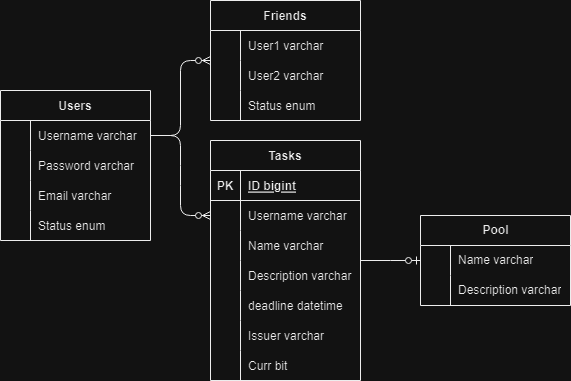

The diagram above was exported from draw.io. Its source (the exported page's mxGraphModel, read from the mxfile embedded in the PNG):
<mxGraphModel dx="1050" dy="549" grid="1" gridSize="10" guides="1" tooltips="1" connect="1" arrows="1" fold="1" page="1" pageScale="1" pageWidth="850" pageHeight="1100" math="0" shadow="0" extFonts="Permanent Marker^https://fonts.googleapis.com/css?family=Permanent+Marker">
  <root>
    <mxCell id="0" />
    <mxCell id="1" parent="0" />
    <mxCell id="C-vyLk0tnHw3VtMMgP7b-1" value="" style="edgeStyle=entityRelationEdgeStyle;endArrow=ERzeroToMany;startArrow=none;endFill=1;startFill=0;" parent="1" source="C-vyLk0tnHw3VtMMgP7b-27" target="C-vyLk0tnHw3VtMMgP7b-2" edge="1">
      <mxGeometry width="100" height="100" relative="1" as="geometry">
        <mxPoint x="270" y="195" as="sourcePoint" />
        <mxPoint x="425" y="90" as="targetPoint" />
      </mxGeometry>
    </mxCell>
    <mxCell id="C-vyLk0tnHw3VtMMgP7b-2" value="Friends" style="shape=table;startSize=30;container=1;collapsible=1;childLayout=tableLayout;fixedRows=1;rowLines=0;fontStyle=1;align=center;resizeLast=1;" parent="1" vertex="1">
      <mxGeometry x="230" y="40" width="150" height="120" as="geometry" />
    </mxCell>
    <mxCell id="C-vyLk0tnHw3VtMMgP7b-6" value="" style="shape=partialRectangle;collapsible=0;dropTarget=0;pointerEvents=0;fillColor=none;points=[[0,0.5],[1,0.5]];portConstraint=eastwest;top=0;left=0;right=0;bottom=0;" parent="C-vyLk0tnHw3VtMMgP7b-2" vertex="1">
      <mxGeometry y="30" width="150" height="30" as="geometry" />
    </mxCell>
    <mxCell id="C-vyLk0tnHw3VtMMgP7b-7" value="" style="shape=partialRectangle;overflow=hidden;connectable=0;fillColor=none;top=0;left=0;bottom=0;right=0;" parent="C-vyLk0tnHw3VtMMgP7b-6" vertex="1">
      <mxGeometry width="30" height="30" as="geometry">
        <mxRectangle width="30" height="30" as="alternateBounds" />
      </mxGeometry>
    </mxCell>
    <mxCell id="C-vyLk0tnHw3VtMMgP7b-8" value="User1 varchar" style="shape=partialRectangle;overflow=hidden;connectable=0;fillColor=none;top=0;left=0;bottom=0;right=0;align=left;spacingLeft=6;" parent="C-vyLk0tnHw3VtMMgP7b-6" vertex="1">
      <mxGeometry x="30" width="120" height="30" as="geometry">
        <mxRectangle width="120" height="30" as="alternateBounds" />
      </mxGeometry>
    </mxCell>
    <mxCell id="C-vyLk0tnHw3VtMMgP7b-9" value="" style="shape=partialRectangle;collapsible=0;dropTarget=0;pointerEvents=0;fillColor=none;points=[[0,0.5],[1,0.5]];portConstraint=eastwest;top=0;left=0;right=0;bottom=0;" parent="C-vyLk0tnHw3VtMMgP7b-2" vertex="1">
      <mxGeometry y="60" width="150" height="30" as="geometry" />
    </mxCell>
    <mxCell id="C-vyLk0tnHw3VtMMgP7b-10" value="" style="shape=partialRectangle;overflow=hidden;connectable=0;fillColor=none;top=0;left=0;bottom=0;right=0;" parent="C-vyLk0tnHw3VtMMgP7b-9" vertex="1">
      <mxGeometry width="30" height="30" as="geometry">
        <mxRectangle width="30" height="30" as="alternateBounds" />
      </mxGeometry>
    </mxCell>
    <mxCell id="C-vyLk0tnHw3VtMMgP7b-11" value="User2 varchar" style="shape=partialRectangle;overflow=hidden;connectable=0;fillColor=none;top=0;left=0;bottom=0;right=0;align=left;spacingLeft=6;" parent="C-vyLk0tnHw3VtMMgP7b-9" vertex="1">
      <mxGeometry x="30" width="120" height="30" as="geometry">
        <mxRectangle width="120" height="30" as="alternateBounds" />
      </mxGeometry>
    </mxCell>
    <mxCell id="6jihz2-TNhxMpS16cRit-77" value="" style="shape=partialRectangle;collapsible=0;dropTarget=0;pointerEvents=0;fillColor=none;points=[[0,0.5],[1,0.5]];portConstraint=eastwest;top=0;left=0;right=0;bottom=0;" vertex="1" parent="C-vyLk0tnHw3VtMMgP7b-2">
      <mxGeometry y="90" width="150" height="30" as="geometry" />
    </mxCell>
    <mxCell id="6jihz2-TNhxMpS16cRit-78" value="" style="shape=partialRectangle;overflow=hidden;connectable=0;fillColor=none;top=0;left=0;bottom=0;right=0;" vertex="1" parent="6jihz2-TNhxMpS16cRit-77">
      <mxGeometry width="30" height="30" as="geometry">
        <mxRectangle width="30" height="30" as="alternateBounds" />
      </mxGeometry>
    </mxCell>
    <mxCell id="6jihz2-TNhxMpS16cRit-79" value="Status enum" style="shape=partialRectangle;overflow=hidden;connectable=0;fillColor=none;top=0;left=0;bottom=0;right=0;align=left;spacingLeft=6;" vertex="1" parent="6jihz2-TNhxMpS16cRit-77">
      <mxGeometry x="30" width="120" height="30" as="geometry">
        <mxRectangle width="120" height="30" as="alternateBounds" />
      </mxGeometry>
    </mxCell>
    <mxCell id="6jihz2-TNhxMpS16cRit-15" value="Pool" style="shape=table;startSize=30;container=1;collapsible=1;childLayout=tableLayout;fixedRows=1;rowLines=0;fontStyle=1;align=center;resizeLast=1;html=1;" vertex="1" parent="1">
      <mxGeometry x="440" y="255" width="150" height="90" as="geometry" />
    </mxCell>
    <mxCell id="6jihz2-TNhxMpS16cRit-19" value="" style="shape=tableRow;horizontal=0;startSize=0;swimlaneHead=0;swimlaneBody=0;fillColor=none;collapsible=0;dropTarget=0;points=[[0,0.5],[1,0.5]];portConstraint=eastwest;top=0;left=0;right=0;bottom=0;" vertex="1" parent="6jihz2-TNhxMpS16cRit-15">
      <mxGeometry y="30" width="150" height="30" as="geometry" />
    </mxCell>
    <mxCell id="6jihz2-TNhxMpS16cRit-20" value="" style="shape=partialRectangle;connectable=0;fillColor=none;top=0;left=0;bottom=0;right=0;editable=1;overflow=hidden;whiteSpace=wrap;html=1;" vertex="1" parent="6jihz2-TNhxMpS16cRit-19">
      <mxGeometry width="30" height="30" as="geometry">
        <mxRectangle width="30" height="30" as="alternateBounds" />
      </mxGeometry>
    </mxCell>
    <mxCell id="6jihz2-TNhxMpS16cRit-21" value="Name varchar" style="shape=partialRectangle;connectable=0;fillColor=none;top=0;left=0;bottom=0;right=0;align=left;spacingLeft=6;overflow=hidden;whiteSpace=wrap;html=1;" vertex="1" parent="6jihz2-TNhxMpS16cRit-19">
      <mxGeometry x="30" width="120" height="30" as="geometry">
        <mxRectangle width="120" height="30" as="alternateBounds" />
      </mxGeometry>
    </mxCell>
    <mxCell id="6jihz2-TNhxMpS16cRit-25" value="" style="shape=tableRow;horizontal=0;startSize=0;swimlaneHead=0;swimlaneBody=0;fillColor=none;collapsible=0;dropTarget=0;points=[[0,0.5],[1,0.5]];portConstraint=eastwest;top=0;left=0;right=0;bottom=0;" vertex="1" parent="6jihz2-TNhxMpS16cRit-15">
      <mxGeometry y="60" width="150" height="30" as="geometry" />
    </mxCell>
    <mxCell id="6jihz2-TNhxMpS16cRit-26" value="" style="shape=partialRectangle;connectable=0;fillColor=none;top=0;left=0;bottom=0;right=0;editable=1;overflow=hidden;whiteSpace=wrap;html=1;" vertex="1" parent="6jihz2-TNhxMpS16cRit-25">
      <mxGeometry width="30" height="30" as="geometry">
        <mxRectangle width="30" height="30" as="alternateBounds" />
      </mxGeometry>
    </mxCell>
    <mxCell id="6jihz2-TNhxMpS16cRit-27" value="Description varchar" style="shape=partialRectangle;connectable=0;fillColor=none;top=0;left=0;bottom=0;right=0;align=left;spacingLeft=6;overflow=hidden;whiteSpace=wrap;html=1;" vertex="1" parent="6jihz2-TNhxMpS16cRit-25">
      <mxGeometry x="30" width="120" height="30" as="geometry">
        <mxRectangle width="120" height="30" as="alternateBounds" />
      </mxGeometry>
    </mxCell>
    <mxCell id="6jihz2-TNhxMpS16cRit-50" value="" style="edgeStyle=entityRelationEdgeStyle;endArrow=ERzeroToMany;startArrow=none;endFill=1;startFill=0;" edge="1" parent="1" source="C-vyLk0tnHw3VtMMgP7b-27" target="C-vyLk0tnHw3VtMMgP7b-17">
      <mxGeometry width="100" height="100" relative="1" as="geometry">
        <mxPoint x="320" y="280" as="sourcePoint" />
        <mxPoint x="435" y="200" as="targetPoint" />
      </mxGeometry>
    </mxCell>
    <mxCell id="C-vyLk0tnHw3VtMMgP7b-13" value="Tasks" style="shape=table;startSize=30;container=1;collapsible=1;childLayout=tableLayout;fixedRows=1;rowLines=0;fontStyle=1;align=center;resizeLast=1;" parent="1" vertex="1">
      <mxGeometry x="230" y="180" width="150" height="240" as="geometry">
        <mxRectangle x="370" y="160" width="70" height="30" as="alternateBounds" />
      </mxGeometry>
    </mxCell>
    <mxCell id="C-vyLk0tnHw3VtMMgP7b-14" value="" style="shape=partialRectangle;collapsible=0;dropTarget=0;pointerEvents=0;fillColor=none;points=[[0,0.5],[1,0.5]];portConstraint=eastwest;top=0;left=0;right=0;bottom=1;" parent="C-vyLk0tnHw3VtMMgP7b-13" vertex="1">
      <mxGeometry y="30" width="150" height="30" as="geometry" />
    </mxCell>
    <mxCell id="C-vyLk0tnHw3VtMMgP7b-15" value="PK" style="shape=partialRectangle;overflow=hidden;connectable=0;fillColor=none;top=0;left=0;bottom=0;right=0;fontStyle=1;" parent="C-vyLk0tnHw3VtMMgP7b-14" vertex="1">
      <mxGeometry width="30" height="30" as="geometry">
        <mxRectangle width="30" height="30" as="alternateBounds" />
      </mxGeometry>
    </mxCell>
    <mxCell id="C-vyLk0tnHw3VtMMgP7b-16" value="ID bigint" style="shape=partialRectangle;overflow=hidden;connectable=0;fillColor=none;top=0;left=0;bottom=0;right=0;align=left;spacingLeft=6;fontStyle=5;" parent="C-vyLk0tnHw3VtMMgP7b-14" vertex="1">
      <mxGeometry x="30" width="120" height="30" as="geometry">
        <mxRectangle width="120" height="30" as="alternateBounds" />
      </mxGeometry>
    </mxCell>
    <mxCell id="C-vyLk0tnHw3VtMMgP7b-17" value="" style="shape=partialRectangle;collapsible=0;dropTarget=0;pointerEvents=0;fillColor=none;points=[[0,0.5],[1,0.5]];portConstraint=eastwest;top=0;left=0;right=0;bottom=0;" parent="C-vyLk0tnHw3VtMMgP7b-13" vertex="1">
      <mxGeometry y="60" width="150" height="30" as="geometry" />
    </mxCell>
    <mxCell id="C-vyLk0tnHw3VtMMgP7b-18" value="" style="shape=partialRectangle;overflow=hidden;connectable=0;fillColor=none;top=0;left=0;bottom=0;right=0;" parent="C-vyLk0tnHw3VtMMgP7b-17" vertex="1">
      <mxGeometry width="30" height="30" as="geometry">
        <mxRectangle width="30" height="30" as="alternateBounds" />
      </mxGeometry>
    </mxCell>
    <mxCell id="C-vyLk0tnHw3VtMMgP7b-19" value="Username varchar" style="shape=partialRectangle;overflow=hidden;connectable=0;fillColor=none;top=0;left=0;bottom=0;right=0;align=left;spacingLeft=6;" parent="C-vyLk0tnHw3VtMMgP7b-17" vertex="1">
      <mxGeometry x="30" width="120" height="30" as="geometry">
        <mxRectangle width="120" height="30" as="alternateBounds" />
      </mxGeometry>
    </mxCell>
    <mxCell id="C-vyLk0tnHw3VtMMgP7b-20" value="" style="shape=partialRectangle;collapsible=0;dropTarget=0;pointerEvents=0;fillColor=none;points=[[0,0.5],[1,0.5]];portConstraint=eastwest;top=0;left=0;right=0;bottom=0;" parent="C-vyLk0tnHw3VtMMgP7b-13" vertex="1">
      <mxGeometry y="90" width="150" height="30" as="geometry" />
    </mxCell>
    <mxCell id="C-vyLk0tnHw3VtMMgP7b-21" value="" style="shape=partialRectangle;overflow=hidden;connectable=0;fillColor=none;top=0;left=0;bottom=0;right=0;" parent="C-vyLk0tnHw3VtMMgP7b-20" vertex="1">
      <mxGeometry width="30" height="30" as="geometry">
        <mxRectangle width="30" height="30" as="alternateBounds" />
      </mxGeometry>
    </mxCell>
    <mxCell id="C-vyLk0tnHw3VtMMgP7b-22" value="Name varchar" style="shape=partialRectangle;overflow=hidden;connectable=0;fillColor=none;top=0;left=0;bottom=0;right=0;align=left;spacingLeft=6;" parent="C-vyLk0tnHw3VtMMgP7b-20" vertex="1">
      <mxGeometry x="30" width="120" height="30" as="geometry">
        <mxRectangle width="120" height="30" as="alternateBounds" />
      </mxGeometry>
    </mxCell>
    <mxCell id="6jihz2-TNhxMpS16cRit-56" value="" style="shape=partialRectangle;collapsible=0;dropTarget=0;pointerEvents=0;fillColor=none;points=[[0,0.5],[1,0.5]];portConstraint=eastwest;top=0;left=0;right=0;bottom=0;" vertex="1" parent="C-vyLk0tnHw3VtMMgP7b-13">
      <mxGeometry y="120" width="150" height="30" as="geometry" />
    </mxCell>
    <mxCell id="6jihz2-TNhxMpS16cRit-57" value="" style="shape=partialRectangle;overflow=hidden;connectable=0;fillColor=none;top=0;left=0;bottom=0;right=0;" vertex="1" parent="6jihz2-TNhxMpS16cRit-56">
      <mxGeometry width="30" height="30" as="geometry">
        <mxRectangle width="30" height="30" as="alternateBounds" />
      </mxGeometry>
    </mxCell>
    <mxCell id="6jihz2-TNhxMpS16cRit-58" value="Description varchar" style="shape=partialRectangle;overflow=hidden;connectable=0;fillColor=none;top=0;left=0;bottom=0;right=0;align=left;spacingLeft=6;" vertex="1" parent="6jihz2-TNhxMpS16cRit-56">
      <mxGeometry x="30" width="120" height="30" as="geometry">
        <mxRectangle width="120" height="30" as="alternateBounds" />
      </mxGeometry>
    </mxCell>
    <mxCell id="6jihz2-TNhxMpS16cRit-59" value="" style="shape=partialRectangle;collapsible=0;dropTarget=0;pointerEvents=0;fillColor=none;points=[[0,0.5],[1,0.5]];portConstraint=eastwest;top=0;left=0;right=0;bottom=0;" vertex="1" parent="C-vyLk0tnHw3VtMMgP7b-13">
      <mxGeometry y="150" width="150" height="30" as="geometry" />
    </mxCell>
    <mxCell id="6jihz2-TNhxMpS16cRit-60" value="" style="shape=partialRectangle;overflow=hidden;connectable=0;fillColor=none;top=0;left=0;bottom=0;right=0;" vertex="1" parent="6jihz2-TNhxMpS16cRit-59">
      <mxGeometry width="30" height="30" as="geometry">
        <mxRectangle width="30" height="30" as="alternateBounds" />
      </mxGeometry>
    </mxCell>
    <mxCell id="6jihz2-TNhxMpS16cRit-61" value="deadline datetime" style="shape=partialRectangle;overflow=hidden;connectable=0;fillColor=none;top=0;left=0;bottom=0;right=0;align=left;spacingLeft=6;" vertex="1" parent="6jihz2-TNhxMpS16cRit-59">
      <mxGeometry x="30" width="120" height="30" as="geometry">
        <mxRectangle width="120" height="30" as="alternateBounds" />
      </mxGeometry>
    </mxCell>
    <mxCell id="6jihz2-TNhxMpS16cRit-62" value="" style="shape=partialRectangle;collapsible=0;dropTarget=0;pointerEvents=0;fillColor=none;points=[[0,0.5],[1,0.5]];portConstraint=eastwest;top=0;left=0;right=0;bottom=0;" vertex="1" parent="C-vyLk0tnHw3VtMMgP7b-13">
      <mxGeometry y="180" width="150" height="30" as="geometry" />
    </mxCell>
    <mxCell id="6jihz2-TNhxMpS16cRit-63" value="" style="shape=partialRectangle;overflow=hidden;connectable=0;fillColor=none;top=0;left=0;bottom=0;right=0;" vertex="1" parent="6jihz2-TNhxMpS16cRit-62">
      <mxGeometry width="30" height="30" as="geometry">
        <mxRectangle width="30" height="30" as="alternateBounds" />
      </mxGeometry>
    </mxCell>
    <mxCell id="6jihz2-TNhxMpS16cRit-64" value="Issuer varchar" style="shape=partialRectangle;overflow=hidden;connectable=0;fillColor=none;top=0;left=0;bottom=0;right=0;align=left;spacingLeft=6;" vertex="1" parent="6jihz2-TNhxMpS16cRit-62">
      <mxGeometry x="30" width="120" height="30" as="geometry">
        <mxRectangle width="120" height="30" as="alternateBounds" />
      </mxGeometry>
    </mxCell>
    <mxCell id="6jihz2-TNhxMpS16cRit-65" value="" style="shape=partialRectangle;collapsible=0;dropTarget=0;pointerEvents=0;fillColor=none;points=[[0,0.5],[1,0.5]];portConstraint=eastwest;top=0;left=0;right=0;bottom=0;" vertex="1" parent="C-vyLk0tnHw3VtMMgP7b-13">
      <mxGeometry y="210" width="150" height="30" as="geometry" />
    </mxCell>
    <mxCell id="6jihz2-TNhxMpS16cRit-66" value="" style="shape=partialRectangle;overflow=hidden;connectable=0;fillColor=none;top=0;left=0;bottom=0;right=0;" vertex="1" parent="6jihz2-TNhxMpS16cRit-65">
      <mxGeometry width="30" height="30" as="geometry">
        <mxRectangle width="30" height="30" as="alternateBounds" />
      </mxGeometry>
    </mxCell>
    <mxCell id="6jihz2-TNhxMpS16cRit-67" value="Curr bit" style="shape=partialRectangle;overflow=hidden;connectable=0;fillColor=none;top=0;left=0;bottom=0;right=0;align=left;spacingLeft=6;" vertex="1" parent="6jihz2-TNhxMpS16cRit-65">
      <mxGeometry x="30" width="120" height="30" as="geometry">
        <mxRectangle width="120" height="30" as="alternateBounds" />
      </mxGeometry>
    </mxCell>
    <mxCell id="C-vyLk0tnHw3VtMMgP7b-23" value="Users" style="shape=table;startSize=30;container=1;collapsible=1;childLayout=tableLayout;fixedRows=1;rowLines=0;fontStyle=1;align=center;resizeLast=1;" parent="1" vertex="1">
      <mxGeometry x="20" y="130" width="150" height="150" as="geometry" />
    </mxCell>
    <mxCell id="C-vyLk0tnHw3VtMMgP7b-27" value="" style="shape=partialRectangle;collapsible=0;dropTarget=0;pointerEvents=0;fillColor=none;points=[[0,0.5],[1,0.5]];portConstraint=eastwest;top=0;left=0;right=0;bottom=0;" parent="C-vyLk0tnHw3VtMMgP7b-23" vertex="1">
      <mxGeometry y="30" width="150" height="30" as="geometry" />
    </mxCell>
    <mxCell id="C-vyLk0tnHw3VtMMgP7b-28" value="" style="shape=partialRectangle;overflow=hidden;connectable=0;fillColor=none;top=0;left=0;bottom=0;right=0;" parent="C-vyLk0tnHw3VtMMgP7b-27" vertex="1">
      <mxGeometry width="30" height="30" as="geometry">
        <mxRectangle width="30" height="30" as="alternateBounds" />
      </mxGeometry>
    </mxCell>
    <mxCell id="C-vyLk0tnHw3VtMMgP7b-29" value="Username varchar" style="shape=partialRectangle;overflow=hidden;connectable=0;fillColor=none;top=0;left=0;bottom=0;right=0;align=left;spacingLeft=6;strokeColor=#000000;strokeWidth=10;" parent="C-vyLk0tnHw3VtMMgP7b-27" vertex="1">
      <mxGeometry x="30" width="120" height="30" as="geometry">
        <mxRectangle width="120" height="30" as="alternateBounds" />
      </mxGeometry>
    </mxCell>
    <mxCell id="6jihz2-TNhxMpS16cRit-68" value="" style="shape=partialRectangle;collapsible=0;dropTarget=0;pointerEvents=0;fillColor=none;points=[[0,0.5],[1,0.5]];portConstraint=eastwest;top=0;left=0;right=0;bottom=0;" vertex="1" parent="C-vyLk0tnHw3VtMMgP7b-23">
      <mxGeometry y="60" width="150" height="30" as="geometry" />
    </mxCell>
    <mxCell id="6jihz2-TNhxMpS16cRit-69" value="" style="shape=partialRectangle;overflow=hidden;connectable=0;fillColor=none;top=0;left=0;bottom=0;right=0;" vertex="1" parent="6jihz2-TNhxMpS16cRit-68">
      <mxGeometry width="30" height="30" as="geometry">
        <mxRectangle width="30" height="30" as="alternateBounds" />
      </mxGeometry>
    </mxCell>
    <mxCell id="6jihz2-TNhxMpS16cRit-70" value="Password varchar" style="shape=partialRectangle;overflow=hidden;connectable=0;fillColor=none;top=0;left=0;bottom=0;right=0;align=left;spacingLeft=6;strokeColor=#000000;strokeWidth=10;" vertex="1" parent="6jihz2-TNhxMpS16cRit-68">
      <mxGeometry x="30" width="120" height="30" as="geometry">
        <mxRectangle width="120" height="30" as="alternateBounds" />
      </mxGeometry>
    </mxCell>
    <mxCell id="6jihz2-TNhxMpS16cRit-71" value="" style="shape=partialRectangle;collapsible=0;dropTarget=0;pointerEvents=0;fillColor=none;points=[[0,0.5],[1,0.5]];portConstraint=eastwest;top=0;left=0;right=0;bottom=0;" vertex="1" parent="C-vyLk0tnHw3VtMMgP7b-23">
      <mxGeometry y="90" width="150" height="30" as="geometry" />
    </mxCell>
    <mxCell id="6jihz2-TNhxMpS16cRit-72" value="" style="shape=partialRectangle;overflow=hidden;connectable=0;fillColor=none;top=0;left=0;bottom=0;right=0;" vertex="1" parent="6jihz2-TNhxMpS16cRit-71">
      <mxGeometry width="30" height="30" as="geometry">
        <mxRectangle width="30" height="30" as="alternateBounds" />
      </mxGeometry>
    </mxCell>
    <mxCell id="6jihz2-TNhxMpS16cRit-73" value="Email varchar" style="shape=partialRectangle;overflow=hidden;connectable=0;fillColor=none;top=0;left=0;bottom=0;right=0;align=left;spacingLeft=6;strokeColor=#000000;strokeWidth=10;" vertex="1" parent="6jihz2-TNhxMpS16cRit-71">
      <mxGeometry x="30" width="120" height="30" as="geometry">
        <mxRectangle width="120" height="30" as="alternateBounds" />
      </mxGeometry>
    </mxCell>
    <mxCell id="6jihz2-TNhxMpS16cRit-74" value="" style="shape=partialRectangle;collapsible=0;dropTarget=0;pointerEvents=0;fillColor=none;points=[[0,0.5],[1,0.5]];portConstraint=eastwest;top=0;left=0;right=0;bottom=0;" vertex="1" parent="C-vyLk0tnHw3VtMMgP7b-23">
      <mxGeometry y="120" width="150" height="30" as="geometry" />
    </mxCell>
    <mxCell id="6jihz2-TNhxMpS16cRit-75" value="" style="shape=partialRectangle;overflow=hidden;connectable=0;fillColor=none;top=0;left=0;bottom=0;right=0;" vertex="1" parent="6jihz2-TNhxMpS16cRit-74">
      <mxGeometry width="30" height="30" as="geometry">
        <mxRectangle width="30" height="30" as="alternateBounds" />
      </mxGeometry>
    </mxCell>
    <mxCell id="6jihz2-TNhxMpS16cRit-76" value="Status enum" style="shape=partialRectangle;overflow=hidden;connectable=0;fillColor=none;top=0;left=0;bottom=0;right=0;align=left;spacingLeft=6;strokeColor=#000000;strokeWidth=10;" vertex="1" parent="6jihz2-TNhxMpS16cRit-74">
      <mxGeometry x="30" width="120" height="30" as="geometry">
        <mxRectangle width="120" height="30" as="alternateBounds" />
      </mxGeometry>
    </mxCell>
    <mxCell id="6jihz2-TNhxMpS16cRit-81" value="" style="edgeStyle=entityRelationEdgeStyle;fontSize=12;html=1;endArrow=ERzeroToOne;startArrow=none;rounded=0;startFill=0;" edge="1" parent="1" source="C-vyLk0tnHw3VtMMgP7b-13" target="6jihz2-TNhxMpS16cRit-15">
      <mxGeometry width="100" height="100" relative="1" as="geometry">
        <mxPoint x="440" y="230" as="sourcePoint" />
        <mxPoint x="650" y="400" as="targetPoint" />
      </mxGeometry>
    </mxCell>
  </root>
</mxGraphModel>